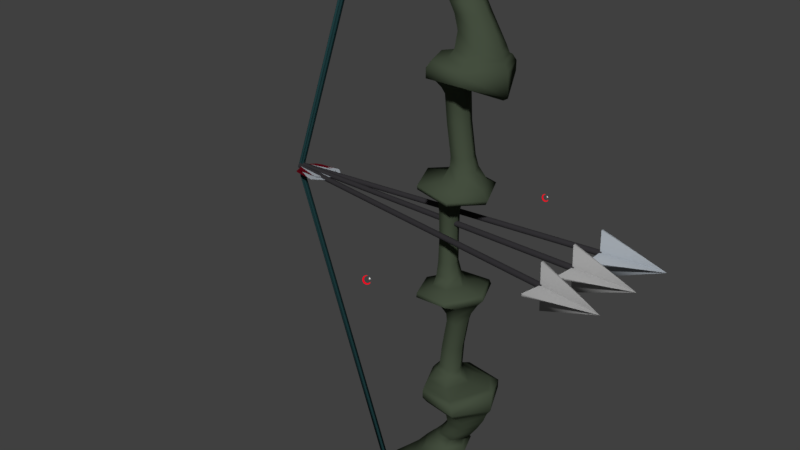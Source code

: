 # Source: bow.blend  (saved by Blender 2.83.19; exported with 4.5.12 LTS)
import bpy
from mathutils import Matrix  # noqa: F401  (used for matrix-valued properties, if any)

bpy.ops.wm.read_factory_settings(use_empty=True)
scene = bpy.context.scene
scene.name = 'Scene'

# ---- collections
col_collection_1 = bpy.data.collections.new('Collection 1'); scene.collection.children.link(col_collection_1)
col_collection_2 = bpy.data.collections.new('Collection 2'); scene.collection.children.link(col_collection_2)
col_collection_2.hide_render = True
col_collection_2.hide_viewport = True

# ---- materials (node trees are filled in below, after node groups)
mat_moon = bpy.data.materials.new('Moon')
mat_moon.alpha_threshold = 0.0
mat_moon.roughness = 0.5
mat_star = bpy.data.materials.new('Star')
mat_star.alpha_threshold = 0.0
mat_star.roughness = 0.5
mat_material_002 = bpy.data.materials.new('Material.002')
mat_material_002.alpha_threshold = 0.0
mat_material_002.roughness = 0.5
mat_material_003 = bpy.data.materials.new('Material.003')
mat_material_003.alpha_threshold = 0.0
mat_material_003.roughness = 0.5
mat_material_004 = bpy.data.materials.new('Material.004')
mat_material_004.alpha_threshold = 0.0
mat_material_004.roughness = 0.5
mat_material_008 = bpy.data.materials.new('Material.008')
mat_material_008.alpha_threshold = 0.0
mat_material_008.roughness = 0.5
mat_material_007 = bpy.data.materials.new('Material.007')
mat_material_007.alpha_threshold = 0.0
mat_material_007.roughness = 0.5
mat_material = bpy.data.materials.new('Material')
mat_material.alpha_threshold = 0.0
mat_material.roughness = 0.5
mat_material.line_color = (0.0, 0.0, 0.0, 1.0)
mat_material_001 = bpy.data.materials.new('Material.001')
mat_material_001.alpha_threshold = 0.0
mat_material_001.roughness = 0.5

# ---- material node trees
mat_moon.use_nodes = True; mat_moon.node_tree.nodes.clear()
_N = mat_moon.node_tree.nodes; _L = mat_moon.node_tree.links
n0 = _N.new('ShaderNodeOutputMaterial'); n0.name = 'Material Output'; n0.location = (300, 300)
n1 = _N.new('ShaderNodeEmission'); n1.name = 'Emission'; n1.location = (10, 300)
n1.inputs[0].default_value = (0.8, 0.0, 0.01376, 1.0)
_L.new(n1.outputs[0], n0.inputs[0])
n0.is_active_output = True
mat_star.use_nodes = True; mat_star.node_tree.nodes.clear()
_N = mat_star.node_tree.nodes; _L = mat_star.node_tree.links
n0 = _N.new('ShaderNodeOutputMaterial'); n0.name = 'Material Output'; n0.location = (300, 300)
n1 = _N.new('ShaderNodeEmission'); n1.name = 'Emission'; n1.location = (10, 300)
n1.inputs[0].default_value = (0.8, 0.8, 0.8, 1.0)
_L.new(n1.outputs[0], n0.inputs[0])
n0.is_active_output = True
mat_material_002.use_nodes = True; mat_material_002.node_tree.nodes.clear()
_N = mat_material_002.node_tree.nodes; _L = mat_material_002.node_tree.links
n0 = _N.new('ShaderNodeOutputMaterial'); n0.name = 'Material Output'; n0.location = (300, 300)
n1 = _N.new('ShaderNodeMixShader'); n1.name = 'Mix Shader'; n1.location = (10, 300)
n1.inputs[0].default_value = 0.2
n2 = _N.new('ShaderNodeBsdfDiffuse'); n2.name = 'Diffuse BSDF'; n2.location = (-190, 200)
n2.inputs[0].default_value = (0.4575, 0.4575, 0.4575, 1.0)
n3 = _N.new('ShaderNodeBsdfAnisotropic'); n3.name = 'Glossy BSDF'; n3.location = (-190, 100)
n3.distribution = 'GGX'
n3.inputs[0].default_value = (0.2079, 0.2079, 0.2079, 1.0)
n3.inputs[1].default_value = 0.7071
_L.new(n1.outputs[0], n0.inputs[0])
_L.new(n2.outputs[0], n1.inputs[1])
_L.new(n3.outputs[0], n1.inputs[2])
n0.is_active_output = True
mat_material_003.use_nodes = True; mat_material_003.node_tree.nodes.clear()
_N = mat_material_003.node_tree.nodes; _L = mat_material_003.node_tree.links
n0 = _N.new('ShaderNodeOutputMaterial'); n0.name = 'Material Output'; n0.location = (300, 300)
n1 = _N.new('ShaderNodeBsdfDiffuse'); n1.name = 'Diffuse BSDF'; n1.location = (10, 300)
n1.inputs[0].default_value = (0.03346, 0.03176, 0.03522, 1.0)
_L.new(n1.outputs[0], n0.inputs[0])
n0.is_active_output = True
mat_material_004.use_nodes = True; mat_material_004.node_tree.nodes.clear()
_N = mat_material_004.node_tree.nodes; _L = mat_material_004.node_tree.links
n0 = _N.new('ShaderNodeOutputMaterial'); n0.name = 'Material Output'; n0.location = (300, 300)
n1 = _N.new('ShaderNodeBsdfDiffuse'); n1.name = 'Diffuse BSDF'; n1.location = (10, 300)
n1.inputs[0].default_value = (0.1107, 0.002671, 0.008022, 1.0)
_L.new(n1.outputs[0], n0.inputs[0])
n0.is_active_output = True
mat_material_008.use_nodes = True; mat_material_008.node_tree.nodes.clear()
_N = mat_material_008.node_tree.nodes; _L = mat_material_008.node_tree.links
n0 = _N.new('ShaderNodeOutputMaterial'); n0.name = 'Material Output'; n0.location = (300, 300)
n1 = _N.new('ShaderNodeBsdfDiffuse'); n1.name = 'Diffuse BSDF'; n1.location = (10, 300)
n1.inputs[0].default_value = (0.3743, 0.4093, 0.448, 1.0)
_L.new(n1.outputs[0], n0.inputs[0])
n0.is_active_output = True
mat_material_007.use_nodes = True; mat_material_007.node_tree.nodes.clear()
_N = mat_material_007.node_tree.nodes; _L = mat_material_007.node_tree.links
n0 = _N.new('ShaderNodeOutputMaterial'); n0.name = 'Material Output'; n0.location = (300, 300)
n1 = _N.new('ShaderNodeBsdfDiffuse'); n1.name = 'Diffuse BSDF'; n1.location = (10, 300)
n1.inputs[0].default_value = (0.0277, 0.04445, 0.02201, 1.0)
_L.new(n1.outputs[0], n0.inputs[0])
n0.is_active_output = True
mat_material.use_nodes = True; mat_material.node_tree.nodes.clear()
_N = mat_material.node_tree.nodes; _L = mat_material.node_tree.links
n0 = _N.new('ShaderNodeOutputMaterial'); n0.name = 'Material Output'; n0.location = (300, 300)
n1 = _N.new('ShaderNodeBsdfDiffuse'); n1.name = 'Diffuse BSDF'; n1.location = (10, 300)
n1.inputs[0].default_value = (0.05833, 0.07658, 0.04881, 1.0)
_L.new(n1.outputs[0], n0.inputs[0])
n0.is_active_output = True
mat_material_001.use_nodes = True; mat_material_001.node_tree.nodes.clear()
_N = mat_material_001.node_tree.nodes; _L = mat_material_001.node_tree.links
n0 = _N.new('ShaderNodeOutputMaterial'); n0.name = 'Material Output'; n0.location = (300, 300)
n1 = _N.new('ShaderNodeBsdfDiffuse'); n1.name = 'Diffuse BSDF'; n1.location = (10, 300)
n1.inputs[0].default_value = (0.01305, 0.04353, 0.04696, 1.0)
_L.new(n1.outputs[0], n0.inputs[0])
n0.is_active_output = True

# ---- world
world_world = bpy.data.worlds.new('World'); scene.world = world_world
world_world.color = (0.05088, 0.05088, 0.05088)
world_world.use_sun_shadow = False
world_world.sun_shadow_jitter_overblur = 0.0
world_world.cycles.sampling_method = 'MANUAL'

# ---- cameras
cam_camera = bpy.data.cameras.new('Camera')
cam_camera.clip_end = 100.0
cam_camera.lens = 35.0
cam_camera.sensor_width = 32.0
cam_camera.sensor_height = 18.0
cam_camera.ortho_scale = 7.314
cam_camera.dof.focus_distance = 0.0

# ---- meshes
me_circle_004 = bpy.data.meshes.new('Circle.004')
me_circle_004.from_pydata([(0.0, 1.0, 0.0), (-0.5, 0.866, 0.0), (-0.866, 0.5, 0.0), (-1.0, -4.371e-08, 0.0), (-0.866, -0.5, 0.0), (-0.4909, -0.857, -3.241e-12), (0.117, -0.9009, -7.855e-10), (0.4955, -0.7039, 7.281e-09), (-0.07755, -0.738, 3.084e-08), (-0.4287, -0.5443, 3.866e-08), (0.512, 0.6895, -0.003852), (0.3064, 0.9516, 1.22e-08), (-0.5872, 0.1863, 6.367e-08), (-0.607, -0.2195, 5.372e-08), (-0.4009, 0.5471, 6.436e-08), (-0.00153, 0.7612, 5.28e-08), (-4.988e-09, 1.0, 0.055), (-0.5, 0.866, 0.055), (-0.866, 0.5, 0.055), (-1.0, -4.242e-08, 0.055), (-0.866, -0.5, 0.055), (-0.4909, -0.857, 0.055), (0.117, -0.9009, 0.055), (0.4955, -0.7039, 0.055), (-0.07755, -0.738, 0.055), (-0.4287, -0.5443, 0.055), (0.512, 0.6895, 0.05115), (0.3064, 0.9516, 0.055), (-0.5872, 0.1863, 0.055), (-0.607, -0.2195, 0.055), (-0.4009, 0.5471, 0.055), (-0.00153, 0.7612, 0.055), (-0.1637, -0.9127, -2.886e-09), (-0.1637, -0.9127, 0.055), (0.6687, 0.007994, -7.788e-08), (0.8834, -0.06213, -1.076e-07), (0.6646, -0.06255, -8.552e-08), (0.6003, -0.3061, -1.014e-07), (0.5361, -0.06255, -7.787e-08), (0.3173, -0.06213, -7.836e-08), (0.5321, 0.007994, -7.191e-08), (0.3922, 0.2345, -4.334e-08), (0.6016, 0.0761, -6.58e-08), (0.6687, 0.007994, -0.05), (0.6016, 0.0761, -6.58e-08), (0.8187, 0.2345, -5.802e-08), (0.8834, -0.06213, -0.05), (0.6646, -0.06255, -0.05), (0.6003, -0.3061, -0.05), (0.5361, -0.06255, -0.05), (0.3173, -0.06213, -0.05), (0.5321, 0.007994, -0.05), (0.3922, 0.2345, -0.05), (0.6016, 0.0761, -0.05), (0.6016, 0.0761, -0.05), (0.8187, 0.2345, -0.05)], [], [(1, 0, 11, 10, 15, 14, 12, 13, 9, 8, 7, 6, 32, 5, 4, 3, 2), (17, 18, 19, 20, 21, 33, 22, 23, 24, 25, 29, 28, 30, 31, 26, 27, 16), (15, 10, 26, 31), (8, 9, 25, 24), (1, 2, 18, 17), (9, 13, 29, 25), (2, 3, 19, 18), (10, 11, 27, 26), (3, 4, 20, 19), (11, 0, 16, 27), (4, 5, 21, 20), (12, 14, 30, 28), (32, 6, 22, 33), (13, 12, 28, 29), (6, 7, 23, 22), (14, 15, 31, 30), (7, 8, 24, 23), (0, 1, 17, 16), (5, 32, 33, 21), (36, 34, 42, 44, 40, 38), (39, 38, 40), (40, 44, 41), (45, 44, 34), (35, 34, 36), (37, 36, 38), (47, 49, 51, 54, 53, 43), (50, 51, 49), (51, 52, 54), (55, 43, 54), (46, 47, 43), (48, 49, 47), (35, 36, 47, 46), (41, 44, 54, 52), (36, 37, 48, 47), (34, 44, 54, 43), (44, 45, 55, 54), (37, 38, 49, 48), (45, 34, 43, 55), (38, 39, 50, 49), (39, 40, 51, 50), (44, 42, 53, 54), (40, 41, 52, 51), (42, 34, 43, 53), (42, 41, 52, 53), (34, 35, 46, 43)])
me_circle_004.polygons.foreach_set('use_smooth', [True] * 45)
me_circle_004.polygons.foreach_set('material_index', [0, 0, 0, 0, 0, 0, 0, 0, 0, 0, 0, 0, 0, 0, 0, 0, 0, 0, 0, 1, 1, 1, 1, 1, 1, 1, 1, 1, 1, 1, 1, 1, 1, 1, 1, 1, 1, 1, 1, 1, 1, 1, 1, 1, 1])
me_circle_004.materials.append(mat_moon)
me_circle_004.materials.append(mat_star)
me_circle_004.use_remesh_preserve_volume = False
me_circle_004.use_remesh_preserve_attributes = False
me_circle_004.use_mirror_vertex_groups = False
me_circle_004.update()
me_circle = bpy.data.meshes.new('Circle')
me_circle.from_pydata([(0.0, 1.0, 0.0), (-0.5, 0.866, 0.0), (-0.866, 0.5, 0.0), (-1.0, -4.371e-08, 0.0), (-0.866, -0.5, 0.0), (-0.4909, -0.857, -3.241e-12), (0.117, -0.9009, -7.855e-10), (0.4955, -0.7039, 7.281e-09), (-0.07755, -0.738, 3.084e-08), (-0.4287, -0.5443, 3.866e-08), (0.512, 0.6895, -0.003852), (0.3064, 0.9516, 1.22e-08), (-0.5872, 0.1863, 6.367e-08), (-0.607, -0.2195, 5.372e-08), (-0.4009, 0.5471, 6.436e-08), (-0.00153, 0.7612, 5.28e-08), (-4.988e-09, 1.0, 0.055), (-0.5, 0.866, 0.055), (-0.866, 0.5, 0.055), (-1.0, -4.242e-08, 0.055), (-0.866, -0.5, 0.055), (-0.4909, -0.857, 0.055), (0.117, -0.9009, 0.055), (0.4955, -0.7039, 0.055), (-0.07755, -0.738, 0.055), (-0.4287, -0.5443, 0.055), (0.512, 0.6895, 0.05115), (0.3064, 0.9516, 0.055), (-0.5872, 0.1863, 0.055), (-0.607, -0.2195, 0.055), (-0.4009, 0.5471, 0.055), (-0.00153, 0.7612, 0.055), (-0.1637, -0.9127, -2.886e-09), (-0.1637, -0.9127, 0.055), (0.6687, 0.007994, -7.788e-08), (0.8834, -0.06213, -1.076e-07), (0.6646, -0.06255, -8.552e-08), (0.6003, -0.3061, -1.014e-07), (0.5361, -0.06255, -7.787e-08), (0.3173, -0.06213, -7.836e-08), (0.5321, 0.007994, -7.191e-08), (0.3922, 0.2345, -4.334e-08), (0.6016, 0.0761, -6.58e-08), (0.6687, 0.007994, -0.05), (0.6016, 0.0761, -6.58e-08), (0.8187, 0.2345, -5.802e-08), (0.8834, -0.06213, -0.05), (0.6646, -0.06255, -0.05), (0.6003, -0.3061, -0.05), (0.5361, -0.06255, -0.05), (0.3173, -0.06213, -0.05), (0.5321, 0.007994, -0.05), (0.3922, 0.2345, -0.05), (0.6016, 0.0761, -0.05), (0.6016, 0.0761, -0.05), (0.8187, 0.2345, -0.05)], [], [(1, 0, 11, 10, 15, 14, 12, 13, 9, 8, 7, 6, 32, 5, 4, 3, 2), (17, 18, 19, 20, 21, 33, 22, 23, 24, 25, 29, 28, 30, 31, 26, 27, 16), (15, 10, 26, 31), (8, 9, 25, 24), (1, 2, 18, 17), (9, 13, 29, 25), (2, 3, 19, 18), (10, 11, 27, 26), (3, 4, 20, 19), (11, 0, 16, 27), (4, 5, 21, 20), (12, 14, 30, 28), (32, 6, 22, 33), (13, 12, 28, 29), (6, 7, 23, 22), (14, 15, 31, 30), (7, 8, 24, 23), (0, 1, 17, 16), (5, 32, 33, 21), (36, 34, 42, 44, 40, 38), (39, 38, 40), (40, 44, 41), (45, 44, 34), (35, 34, 36), (37, 36, 38), (47, 49, 51, 54, 53, 43), (50, 51, 49), (51, 52, 54), (55, 43, 54), (46, 47, 43), (48, 49, 47), (35, 36, 47, 46), (41, 44, 54, 52), (36, 37, 48, 47), (34, 44, 54, 43), (44, 45, 55, 54), (37, 38, 49, 48), (45, 34, 43, 55), (38, 39, 50, 49), (39, 40, 51, 50), (44, 42, 53, 54), (40, 41, 52, 51), (42, 34, 43, 53), (42, 41, 52, 53), (34, 35, 46, 43)])
me_circle.polygons.foreach_set('use_smooth', [True] * 45)
me_circle.polygons.foreach_set('material_index', [0, 0, 0, 0, 0, 0, 0, 0, 0, 0, 0, 0, 0, 0, 0, 0, 0, 0, 0, 1, 1, 1, 1, 1, 1, 1, 1, 1, 1, 1, 1, 1, 1, 1, 1, 1, 1, 1, 1, 1, 1, 1, 1, 1, 1])
me_circle.materials.append(mat_moon)
me_circle.materials.append(mat_star)
me_circle.use_remesh_preserve_volume = False
me_circle.use_remesh_preserve_attributes = False
me_circle.use_mirror_vertex_groups = False
me_circle.update()
me_cylinder_002 = bpy.data.meshes.new('Cylinder.002')
me_cylinder_002.from_pydata([(1.942e-08, 0.6373, -0.6655), (1.942e-08, 0.6373, 0.9684), (0.1243, 0.6251, -0.6655), (0.1243, 0.6251, 0.9684), (0.2439, 0.5888, -0.6655), (0.2439, 0.5888, 0.9684), (0.3541, 0.5299, -0.6655), (0.3541, 0.5299, 0.9684), (0.4506, 0.4506, -0.6655), (0.4506, 0.4506, 0.9684), (0.5299, 0.3541, -0.6655), (0.5299, 0.3541, 0.9684), (0.5888, 0.2439, -0.6655), (0.5888, 0.2439, 0.9684), (0.6251, 0.1243, -0.6655), (0.6251, 0.1243, 0.9684), (0.6373, 2.272e-07, -0.6655), (0.6373, -5.831e-07, 0.9684), (0.6251, -0.1243, -0.6655), (0.6251, -0.1243, 0.9684), (0.5888, -0.2439, -0.6655), (0.5888, -0.2439, 0.9684), (0.5299, -0.3541, -0.6655), (0.5299, -0.3541, 0.9684), (0.4506, -0.4506, -0.6655), (0.4506, -0.4506, 0.9684), (0.3541, -0.5299, -0.6655), (0.3541, -0.5299, 0.9684), (0.2439, -0.5888, -0.6655), (0.2439, -0.5888, 0.9684), (0.1243, -0.6251, -0.6655), (0.1243, -0.6251, 0.9684), (-1.882e-07, -0.6373, -0.6655), (-1.882e-07, -0.6373, 0.9684), (-0.1243, -0.6251, -0.6655), (-0.1243, -0.6251, 0.9684), (-0.2439, -0.5888, -0.6655), (-0.2439, -0.5888, 0.9684), (-0.3541, -0.5299, -0.6655), (-0.3541, -0.5299, 0.9684), (-0.4506, -0.4506, -0.6655), (-0.4506, -0.4506, 0.9684), (-0.5299, -0.3541, -0.6655), (-0.5299, -0.3541, 0.9684), (-0.5888, -0.2439, -0.6655), (-0.5888, -0.2439, 0.9684), (-0.6251, -0.1243, -0.6655), (-0.6251, -0.1243, 0.9684), (-0.6373, 7.945e-07, -0.6655), (-0.6373, -1.584e-08, 0.9684), (-0.6251, 0.1243, -0.6655), (-0.6251, 0.1243, 0.9684), (-0.5888, 0.2439, -0.6655), (-0.5888, 0.2439, 0.9684), (-0.5299, 0.3541, -0.6655), (-0.5299, 0.3541, 0.9684), (-0.4506, 0.4506, -0.6655), (-0.4506, 0.4506, 0.9684), (-0.3541, 0.5299, -0.6655), (-0.3541, 0.5299, 0.9684), (-0.2439, 0.5888, -0.6655), (-0.2439, 0.5888, 0.9684), (-0.1243, 0.6251, -0.6655), (-0.1243, 0.6251, 0.9684), (-5.027, -2.169e-06, 0.9617), (5.027, -2.169e-06, 0.9617), (0.0, -2.766e-06, 1.227), (0.0, -2.766e-06, 1.227), (-5.027, -0.325, 0.9617), (5.027, -0.325, 0.9617), (0.0, -2.772e-06, 1.227), (0.0, -2.772e-06, 1.227), (0.0, -2.772e-06, 1.227), (-5.027, 0.325, 0.9617), (5.027, 0.325, 0.9617), (0.0, -2.772e-06, 1.227), (0.0, 5.027, 0.9617), (0.0, -5.027, 0.9617), (-1.194e-09, -2.765e-06, 1.227), (-1.194e-09, -2.765e-06, 1.227), (-0.325, 5.027, 0.9617), (-0.325, -5.027, 0.9617), (-6.869e-09, -2.765e-06, 1.227), (-6.869e-09, -2.765e-06, 1.227), (-6.869e-09, -2.765e-06, 1.227), (0.325, 5.027, 0.9617), (0.325, -5.027, 0.9617), (-6.869e-09, -2.765e-06, 1.227), (0.5167, 1.434e-06, -0.6358), (1.205, 0.002028, -0.6358), (0.5167, 9.363e-07, -0.4152), (3.024, 1.067e-06, -0.4731), (3.024, 1.25e-06, -0.5544), (3.024, 1.159e-06, -0.5138), (3.024, 1.342e-06, -0.5951), (3.024, 1.113e-06, -0.4934), (3.024, 1.296e-06, -0.5748), (3.024, 1.204e-06, -0.5341), (2.721, 0.0003391, -0.6154), (-0.5309, -0.03039, -0.6358), (-1.219, 0.004729, -0.6358), (-0.5309, -0.03039, -0.4152), (-3.038, 0.006754, -0.4731), (-3.038, 0.006755, -0.5544), (-3.038, 0.006754, -0.5138), (-3.038, 0.006755, -0.5951), (-3.038, 0.006754, -0.4934), (-3.038, 0.006755, -0.5748), (-3.038, 0.006755, -0.5341), (-2.735, 0.006417, -0.6154), (0.5167, 1.185e-06, -0.5255), (0.8611, 0.001014, -0.6358), (3.024, 1.09e-06, -0.4833), (1.77, 1.002e-06, -0.4441), (3.024, 1.273e-06, -0.5646), (3.024, 1.182e-06, -0.5239), (2.873, 0.0001702, -0.6053), (3.024, 1.136e-06, -0.5036), (3.024, 1.319e-06, -0.5849), (3.024, 1.227e-06, -0.5443), (1.963, 0.001183, -0.6256), (-0.5309, -0.03039, -0.5255), (-0.8752, -0.01283, -0.6358), (-3.038, 0.006754, -0.4833), (-1.785, -0.01182, -0.4441), (-3.038, 0.006755, -0.5646), (-3.038, 0.006755, -0.5239), (-2.887, 0.006586, -0.6053), (-3.038, 0.006754, -0.5036), (-3.038, 0.006755, -0.5849), (-3.038, 0.006755, -0.5443), (-1.977, 0.005573, -0.6256)], [], [(0, 1, 3, 2), (2, 3, 5, 4), (4, 5, 7, 6), (6, 7, 9, 8), (8, 9, 11, 10), (10, 11, 13, 12), (12, 13, 15, 14), (14, 15, 17, 16), (16, 17, 19, 18), (18, 19, 21, 20), (20, 21, 23, 22), (22, 23, 25, 24), (24, 25, 27, 26), (26, 27, 29, 28), (28, 29, 31, 30), (30, 31, 33, 32), (32, 33, 35, 34), (34, 35, 37, 36), (36, 37, 39, 38), (38, 39, 41, 40), (40, 41, 43, 42), (42, 43, 45, 44), (44, 45, 47, 46), (46, 47, 49, 48), (48, 49, 51, 50), (50, 51, 53, 52), (52, 53, 55, 54), (54, 55, 57, 56), (56, 57, 59, 58), (58, 59, 61, 60), (3, 1, 63, 61, 59, 57, 55, 53, 51, 49, 47, 45, 43, 41, 39, 37, 35, 33, 31, 29, 27, 25, 23, 21, 19, 17, 15, 13, 11, 9, 7, 5), (60, 61, 63, 62), (62, 63, 1, 0), (0, 2, 4, 6, 8, 10, 12, 14, 16, 18, 20, 22, 24, 26, 28, 30, 32, 34, 36, 38, 40, 42, 44, 46, 48, 50, 52, 54, 56, 58, 60, 62), (67, 65, 74, 75), (68, 69, 71, 70), (65, 67, 71, 69), (66, 64, 68, 70), (67, 66, 70, 71), (64, 65, 69, 68), (73, 72, 75, 74), (64, 66, 72, 73), (66, 67, 75, 72), (65, 64, 73, 74), (79, 77, 86, 87), (80, 81, 83, 82), (77, 79, 83, 81), (78, 76, 80, 82), (79, 78, 82, 83), (76, 77, 81, 80), (85, 84, 87, 86), (76, 78, 84, 85), (78, 79, 87, 84), (77, 76, 85, 86), (88, 111, 89, 117, 95, 112, 91, 113, 90, 110), (99, 122, 100, 128, 106, 123, 102, 124, 101, 121), (128, 100, 131, 109, 127, 105, 129, 107, 125, 103, 130, 108, 126, 104), (117, 89, 120, 98, 116, 94, 118, 96, 114, 92, 119, 97, 115, 93)])
me_cylinder_002.polygons.foreach_set('use_smooth', [True] * 58)
me_cylinder_002.polygons.foreach_set('material_index', [1, 1, 1, 1, 1, 1, 1, 1, 1, 1, 1, 1, 1, 1, 1, 1, 1, 1, 1, 1, 1, 1, 1, 1, 1, 1, 1, 1, 1, 1, 1, 1, 1, 1, 0, 0, 0, 0, 0, 0, 0, 0, 0, 0, 0, 0, 0, 0, 0, 0, 0, 0, 0, 0, 3, 3, 2, 2])
me_cylinder_002.materials.append(mat_material_002)
me_cylinder_002.materials.append(mat_material_003)
me_cylinder_002.materials.append(mat_material_004)
me_cylinder_002.materials.append(mat_material_008)
me_cylinder_002.use_remesh_preserve_volume = False
me_cylinder_002.use_remesh_preserve_attributes = False
me_cylinder_002.use_mirror_vertex_groups = False
me_cylinder_002.update()
me_cylinder_001 = bpy.data.meshes.new('Cylinder.001')
me_cylinder_001.from_pydata([(1.942e-08, 0.6373, -0.6655), (1.942e-08, 0.6373, 0.9684), (0.1243, 0.6251, -0.6655), (0.1243, 0.6251, 0.9684), (0.2439, 0.5888, -0.6655), (0.2439, 0.5888, 0.9684), (0.3541, 0.5299, -0.6655), (0.3541, 0.5299, 0.9684), (0.4506, 0.4506, -0.6655), (0.4506, 0.4506, 0.9684), (0.5299, 0.3541, -0.6655), (0.5299, 0.3541, 0.9684), (0.5888, 0.2439, -0.6655), (0.5888, 0.2439, 0.9684), (0.6251, 0.1243, -0.6655), (0.6251, 0.1243, 0.9684), (0.6373, 2.272e-07, -0.6655), (0.6373, -5.831e-07, 0.9684), (0.6251, -0.1243, -0.6655), (0.6251, -0.1243, 0.9684), (0.5888, -0.2439, -0.6655), (0.5888, -0.2439, 0.9684), (0.5299, -0.3541, -0.6655), (0.5299, -0.3541, 0.9684), (0.4506, -0.4506, -0.6655), (0.4506, -0.4506, 0.9684), (0.3541, -0.5299, -0.6655), (0.3541, -0.5299, 0.9684), (0.2439, -0.5888, -0.6655), (0.2439, -0.5888, 0.9684), (0.1243, -0.6251, -0.6655), (0.1243, -0.6251, 0.9684), (-1.882e-07, -0.6373, -0.6655), (-1.882e-07, -0.6373, 0.9684), (-0.1243, -0.6251, -0.6655), (-0.1243, -0.6251, 0.9684), (-0.2439, -0.5888, -0.6655), (-0.2439, -0.5888, 0.9684), (-0.3541, -0.5299, -0.6655), (-0.3541, -0.5299, 0.9684), (-0.4506, -0.4506, -0.6655), (-0.4506, -0.4506, 0.9684), (-0.5299, -0.3541, -0.6655), (-0.5299, -0.3541, 0.9684), (-0.5888, -0.2439, -0.6655), (-0.5888, -0.2439, 0.9684), (-0.6251, -0.1243, -0.6655), (-0.6251, -0.1243, 0.9684), (-0.6373, 7.945e-07, -0.6655), (-0.6373, -1.584e-08, 0.9684), (-0.6251, 0.1243, -0.6655), (-0.6251, 0.1243, 0.9684), (-0.5888, 0.2439, -0.6655), (-0.5888, 0.2439, 0.9684), (-0.5299, 0.3541, -0.6655), (-0.5299, 0.3541, 0.9684), (-0.4506, 0.4506, -0.6655), (-0.4506, 0.4506, 0.9684), (-0.3541, 0.5299, -0.6655), (-0.3541, 0.5299, 0.9684), (-0.2439, 0.5888, -0.6655), (-0.2439, 0.5888, 0.9684), (-0.1243, 0.6251, -0.6655), (-0.1243, 0.6251, 0.9684), (-5.027, -2.169e-06, 0.9617), (5.027, -2.169e-06, 0.9617), (0.0, -2.766e-06, 1.227), (0.0, -2.766e-06, 1.227), (-5.027, -0.325, 0.9617), (5.027, -0.325, 0.9617), (0.0, -2.772e-06, 1.227), (0.0, -2.772e-06, 1.227), (0.0, -2.772e-06, 1.227), (-5.027, 0.325, 0.9617), (5.027, 0.325, 0.9617), (0.0, -2.772e-06, 1.227), (0.0, 5.027, 0.9617), (0.0, -5.027, 0.9617), (-1.194e-09, -2.765e-06, 1.227), (-1.194e-09, -2.765e-06, 1.227), (-0.325, 5.027, 0.9617), (-0.325, -5.027, 0.9617), (-6.869e-09, -2.765e-06, 1.227), (-6.869e-09, -2.765e-06, 1.227), (-6.869e-09, -2.765e-06, 1.227), (0.325, 5.027, 0.9617), (0.325, -5.027, 0.9617), (-6.869e-09, -2.765e-06, 1.227), (0.5167, 1.434e-06, -0.6358), (1.205, 0.002028, -0.6358), (0.5167, 9.363e-07, -0.4152), (3.024, 1.067e-06, -0.4731), (3.024, 1.25e-06, -0.5544), (3.024, 1.159e-06, -0.5138), (3.024, 1.342e-06, -0.5951), (3.024, 1.113e-06, -0.4934), (3.024, 1.296e-06, -0.5748), (3.024, 1.204e-06, -0.5341), (2.721, 0.0003391, -0.6154), (-0.5309, -0.03039, -0.6358), (-1.219, 0.004729, -0.6358), (-0.5309, -0.03039, -0.4152), (-3.038, 0.006754, -0.4731), (-3.038, 0.006755, -0.5544), (-3.038, 0.006754, -0.5138), (-3.038, 0.006755, -0.5951), (-3.038, 0.006754, -0.4934), (-3.038, 0.006755, -0.5748), (-3.038, 0.006755, -0.5341), (-2.735, 0.006417, -0.6154), (-3.038, 0.006754, -0.5023), (3.024, 1.136e-06, -0.5038)], [], [(0, 1, 3, 2), (2, 3, 5, 4), (4, 5, 7, 6), (6, 7, 9, 8), (8, 9, 11, 10), (10, 11, 13, 12), (12, 13, 15, 14), (14, 15, 17, 16), (16, 17, 19, 18), (18, 19, 21, 20), (20, 21, 23, 22), (22, 23, 25, 24), (24, 25, 27, 26), (26, 27, 29, 28), (28, 29, 31, 30), (30, 31, 33, 32), (32, 33, 35, 34), (34, 35, 37, 36), (36, 37, 39, 38), (38, 39, 41, 40), (40, 41, 43, 42), (42, 43, 45, 44), (44, 45, 47, 46), (46, 47, 49, 48), (48, 49, 51, 50), (50, 51, 53, 52), (52, 53, 55, 54), (54, 55, 57, 56), (56, 57, 59, 58), (58, 59, 61, 60), (3, 1, 63, 61, 59, 57, 55, 53, 51, 49, 47, 45, 43, 41, 39, 37, 35, 33, 31, 29, 27, 25, 23, 21, 19, 17, 15, 13, 11, 9, 7, 5), (60, 61, 63, 62), (62, 63, 1, 0), (0, 2, 4, 6, 8, 10, 12, 14, 16, 18, 20, 22, 24, 26, 28, 30, 32, 34, 36, 38, 40, 42, 44, 46, 48, 50, 52, 54, 56, 58, 60, 62), (67, 65, 74, 75), (68, 69, 71, 70), (65, 67, 71, 69), (66, 64, 68, 70), (67, 66, 70, 71), (64, 65, 69, 68), (73, 72, 75, 74), (64, 66, 72, 73), (66, 67, 75, 72), (65, 64, 73, 74), (79, 77, 86, 87), (80, 81, 83, 82), (77, 79, 83, 81), (78, 76, 80, 82), (79, 78, 82, 83), (76, 77, 81, 80), (85, 84, 87, 86), (76, 78, 84, 85), (78, 79, 87, 84), (77, 76, 85, 86), (88, 89, 111, 95, 91, 90), (99, 100, 110, 106, 102, 101), (110, 100, 109, 105, 107, 103, 108, 104), (111, 89, 98, 94, 96, 92, 97, 93)])
me_cylinder_001.polygons.foreach_set('use_smooth', [True] * 58)
me_cylinder_001.polygons.foreach_set('material_index', [0, 0, 0, 0, 0, 0, 0, 0, 0, 0, 0, 0, 0, 0, 0, 0, 0, 0, 0, 0, 0, 0, 0, 0, 0, 0, 0, 0, 0, 0, 0, 0, 0, 0, 2, 2, 2, 2, 2, 2, 2, 2, 2, 2, 2, 2, 2, 2, 2, 2, 2, 2, 2, 2, 2, 2, 1, 1])
me_cylinder_001.materials.append(mat_material_003)
me_cylinder_001.materials.append(mat_material_004)
me_cylinder_001.materials.append(mat_material_008)
me_cylinder_001.use_remesh_preserve_volume = False
me_cylinder_001.use_remesh_preserve_attributes = False
me_cylinder_001.use_mirror_vertex_groups = False
me_cylinder_001.update()
me_cylinder = bpy.data.meshes.new('Cylinder')
me_cylinder.from_pydata([(1.942e-08, 0.6373, -0.6655), (1.942e-08, 0.6373, 0.9684), (0.1243, 0.6251, -0.6655), (0.1243, 0.6251, 0.9684), (0.2439, 0.5888, -0.6655), (0.2439, 0.5888, 0.9684), (0.3541, 0.5299, -0.6655), (0.3541, 0.5299, 0.9684), (0.4506, 0.4506, -0.6655), (0.4506, 0.4506, 0.9684), (0.5299, 0.3541, -0.6655), (0.5299, 0.3541, 0.9684), (0.5888, 0.2439, -0.6655), (0.5888, 0.2439, 0.9684), (0.6251, 0.1243, -0.6655), (0.6251, 0.1243, 0.9684), (0.6373, 2.272e-07, -0.6655), (0.6373, -5.831e-07, 0.9684), (0.6251, -0.1243, -0.6655), (0.6251, -0.1243, 0.9684), (0.5888, -0.2439, -0.6655), (0.5888, -0.2439, 0.9684), (0.5299, -0.3541, -0.6655), (0.5299, -0.3541, 0.9684), (0.4506, -0.4506, -0.6655), (0.4506, -0.4506, 0.9684), (0.3541, -0.5299, -0.6655), (0.3541, -0.5299, 0.9684), (0.2439, -0.5888, -0.6655), (0.2439, -0.5888, 0.9684), (0.1243, -0.6251, -0.6655), (0.1243, -0.6251, 0.9684), (-1.882e-07, -0.6373, -0.6655), (-1.882e-07, -0.6373, 0.9684), (-0.1243, -0.6251, -0.6655), (-0.1243, -0.6251, 0.9684), (-0.2439, -0.5888, -0.6655), (-0.2439, -0.5888, 0.9684), (-0.3541, -0.5299, -0.6655), (-0.3541, -0.5299, 0.9684), (-0.4506, -0.4506, -0.6655), (-0.4506, -0.4506, 0.9684), (-0.5299, -0.3541, -0.6655), (-0.5299, -0.3541, 0.9684), (-0.5888, -0.2439, -0.6655), (-0.5888, -0.2439, 0.9684), (-0.6251, -0.1243, -0.6655), (-0.6251, -0.1243, 0.9684), (-0.6373, 7.945e-07, -0.6655), (-0.6373, -1.584e-08, 0.9684), (-0.6251, 0.1243, -0.6655), (-0.6251, 0.1243, 0.9684), (-0.5888, 0.2439, -0.6655), (-0.5888, 0.2439, 0.9684), (-0.5299, 0.3541, -0.6655), (-0.5299, 0.3541, 0.9684), (-0.4506, 0.4506, -0.6655), (-0.4506, 0.4506, 0.9684), (-0.3541, 0.5299, -0.6655), (-0.3541, 0.5299, 0.9684), (-0.2439, 0.5888, -0.6655), (-0.2439, 0.5888, 0.9684), (-0.1243, 0.6251, -0.6655), (-0.1243, 0.6251, 0.9684), (-5.027, -2.169e-06, 0.9617), (5.027, -2.169e-06, 0.9617), (0.0, -2.766e-06, 1.227), (0.0, -2.766e-06, 1.227), (-5.027, -0.325, 0.9617), (5.027, -0.325, 0.9617), (0.0, -2.772e-06, 1.227), (0.0, -2.772e-06, 1.227), (0.0, -2.772e-06, 1.227), (-5.027, 0.325, 0.9617), (5.027, 0.325, 0.9617), (0.0, -2.772e-06, 1.227), (0.0, 5.027, 0.9617), (0.0, -5.027, 0.9617), (-1.194e-09, -2.765e-06, 1.227), (-1.194e-09, -2.765e-06, 1.227), (-0.325, 5.027, 0.9617), (-0.325, -5.027, 0.9617), (-6.869e-09, -2.765e-06, 1.227), (-6.869e-09, -2.765e-06, 1.227), (-6.869e-09, -2.765e-06, 1.227), (0.325, 5.027, 0.9617), (0.325, -5.027, 0.9617), (-6.869e-09, -2.765e-06, 1.227), (0.5167, 1.434e-06, -0.6358), (1.205, 0.002028, -0.6358), (0.5167, 9.363e-07, -0.4152), (3.024, 1.067e-06, -0.4731), (3.024, 1.25e-06, -0.5544), (3.024, 1.159e-06, -0.5138), (3.024, 1.342e-06, -0.5951), (3.024, 1.113e-06, -0.4934), (3.024, 1.296e-06, -0.5748), (3.024, 1.204e-06, -0.5341), (2.721, 0.0003391, -0.6154), (-0.5309, -0.03039, -0.6358), (-1.219, 0.004729, -0.6358), (-0.5309, -0.03039, -0.4152), (-3.038, 0.006754, -0.4731), (-3.038, 0.006755, -0.5544), (-3.038, 0.006754, -0.5138), (-3.038, 0.006755, -0.5951), (-3.038, 0.006754, -0.4934), (-3.038, 0.006755, -0.5748), (-3.038, 0.006755, -0.5341), (-2.735, 0.006417, -0.6154)], [], [(0, 1, 3, 2), (2, 3, 5, 4), (4, 5, 7, 6), (6, 7, 9, 8), (8, 9, 11, 10), (10, 11, 13, 12), (12, 13, 15, 14), (14, 15, 17, 16), (16, 17, 19, 18), (18, 19, 21, 20), (20, 21, 23, 22), (22, 23, 25, 24), (24, 25, 27, 26), (26, 27, 29, 28), (28, 29, 31, 30), (30, 31, 33, 32), (32, 33, 35, 34), (34, 35, 37, 36), (36, 37, 39, 38), (38, 39, 41, 40), (40, 41, 43, 42), (42, 43, 45, 44), (44, 45, 47, 46), (46, 47, 49, 48), (48, 49, 51, 50), (50, 51, 53, 52), (52, 53, 55, 54), (54, 55, 57, 56), (56, 57, 59, 58), (58, 59, 61, 60), (3, 1, 63, 61, 59, 57, 55, 53, 51, 49, 47, 45, 43, 41, 39, 37, 35, 33, 31, 29, 27, 25, 23, 21, 19, 17, 15, 13, 11, 9, 7, 5), (60, 61, 63, 62), (62, 63, 1, 0), (0, 2, 4, 6, 8, 10, 12, 14, 16, 18, 20, 22, 24, 26, 28, 30, 32, 34, 36, 38, 40, 42, 44, 46, 48, 50, 52, 54, 56, 58, 60, 62), (67, 65, 74, 75), (68, 69, 71, 70), (65, 67, 71, 69), (66, 64, 68, 70), (67, 66, 70, 71), (64, 65, 69, 68), (73, 72, 75, 74), (64, 66, 72, 73), (66, 67, 75, 72), (65, 64, 73, 74), (79, 77, 86, 87), (80, 81, 83, 82), (77, 79, 83, 81), (78, 76, 80, 82), (79, 78, 82, 83), (76, 77, 81, 80), (85, 84, 87, 86), (76, 78, 84, 85), (78, 79, 87, 84), (77, 76, 85, 86), (88, 89, 95, 91, 90), (99, 100, 106, 102, 101), (106, 100, 109, 105, 107, 103, 108, 104), (93, 89, 98, 94, 96, 92, 97), (95, 89, 93)])
me_cylinder.polygons.foreach_set('use_smooth', [True] * 59)
me_cylinder.polygons.foreach_set('material_index', [1, 1, 1, 1, 1, 1, 1, 1, 1, 1, 1, 1, 1, 1, 1, 1, 1, 1, 1, 1, 1, 1, 1, 1, 1, 1, 1, 1, 1, 1, 1, 1, 1, 1, 0, 0, 0, 0, 0, 0, 0, 0, 0, 0, 0, 0, 0, 0, 0, 0, 0, 0, 0, 0, 4, 4, 2, 2, 2])
me_cylinder.materials.append(mat_material_002)
me_cylinder.materials.append(mat_material_003)
me_cylinder.materials.append(mat_material_004)
me_cylinder.materials.append(mat_material_007)
me_cylinder.materials.append(mat_material_008)
me_cylinder.use_remesh_preserve_volume = False
me_cylinder.use_remesh_preserve_attributes = False
me_cylinder.use_mirror_vertex_groups = False
me_cylinder.update()
me_cube = bpy.data.meshes.new('Cube')
me_cube.from_pydata([(2.345, 9.514, 0.1097), (2.345, 6.806, 0.1097), (-1.778e-07, 5.453, 0.1097), (-2.345, 6.806, 0.1097), (-2.345, 9.514, 0.1097), (-4.145e-07, 10.87, 0.1097), (2.48, 9.536, -7.512), (2.48, 6.672, -7.512), (-1.73e-07, 5.24, -7.512), (-2.48, 6.672, -7.512), (-2.48, 9.536, -7.512), (-4.233e-07, 10.97, -7.512), (3.081, 10.22, -11.04), (3.081, 6.67, -11.33), (-1.508e-07, 4.897, -11.47), (-3.081, 6.67, -11.33), (-3.081, 10.22, -11.04), (-4.618e-07, 11.99, -10.89), (4.23, 11.27, -13.8), (4.23, 6.41, -14.32), (-1.074e-07, 3.982, -14.59), (-4.23, 6.41, -14.32), (-4.23, 11.27, -13.8), (-5.343e-07, 13.69, -13.54), (8.955, 15.32, -14.0), (8.955, 5.068, -15.37), (7.971e-08, -0.05654, -16.05), (-8.955, 5.068, -15.37), (-8.955, 15.32, -14.0), (-8.243e-07, 20.44, -13.31), (9.233, 15.77, -15.22), (9.233, 5.184, -16.52), (8.914e-08, -0.1064, -17.17), (-9.233, 5.184, -16.52), (-9.233, 15.77, -15.22), (-8.429e-07, 21.06, -14.57), (5.377, 16.04, -17.3), (5.377, 9.878, -18.05), (-3.837e-08, 6.797, -18.43), (-5.377, 9.878, -18.05), (-5.377, 16.04, -17.3), (-5.811e-07, 19.12, -16.92), (3.317, 14.69, -21.28), (3.317, 10.89, -21.75), (-8.149e-08, 8.988, -21.98), (-3.317, 10.89, -21.75), (-3.317, 14.69, -21.28), (-4.164e-07, 16.59, -21.05), (2.837, 13.98, -24.38), (2.837, 10.7, -24.3), (-1.076e-07, 9.063, -24.25), (-2.837, 10.7, -24.3), (-2.837, 13.98, -24.38), (-3.941e-07, 15.61, -24.42), (2.837, 12.4, -33.19), (2.837, 9.12, -33.1), (-1.076e-07, 7.482, -33.06), (-2.837, 9.12, -33.1), (-2.837, 12.4, -33.19), (-3.941e-07, 14.03, -33.23), (3.711, 11.89, -42.59), (3.578, 7.752, -41.83), (-0.1335, 5.768, -41.62), (-3.711, 7.927, -42.16), (-3.578, 12.07, -42.92), (0.1335, 14.5, -42.82), (5.835, 13.67, -44.58), (5.835, 6.938, -44.41), (5.269e-08, 3.57, -44.32), (-5.835, 6.938, -44.41), (-5.835, 13.67, -44.58), (-5.363e-07, 17.04, -43.12), (9.767, 19.78, -45.82), (9.767, 8.508, -45.54), (2.024e-07, 2.87, -45.39), (-9.767, 8.508, -45.54), (-9.767, 19.78, -45.82), (-7.835e-07, 25.78, -42.41), (9.767, 19.78, -48.42), (9.767, 8.508, -48.13), (2.024e-07, 2.87, -47.99), (-9.767, 8.508, -48.13), (-9.767, 19.78, -48.42), (-7.835e-07, 25.42, -48.56), (8.73, 19.3, -50.04), (8.73, 9.219, -49.79), (1.579e-07, 4.18, -49.66), (-8.73, 9.219, -49.79), (-8.73, 19.3, -50.04), (-7.234e-07, 24.34, -50.17), (8.416, 7.969, -45.15), (8.416, 17.68, -45.24), (-8.416, 7.969, -45.15), (1.51e-07, 3.111, -45.02), (-8.416, 17.68, -45.39), (-6.986e-07, 24.41, -41.6), (6.582, 20.15, -50.97), (6.582, 12.55, -50.78), (5.309e-08, 8.75, -50.68), (-6.582, 12.55, -50.78), (-6.582, 20.15, -50.97), (-6.113e-07, 23.94, -51.07), (5.514, 19.98, -53.16), (5.514, 13.62, -52.99), (-2.129e-08, 10.43, -52.91), (-5.514, 13.62, -52.99), (-5.514, 19.98, -53.16), (-5.779e-07, 23.16, -53.24), (4.388, 18.48, -57.09), (4.388, 13.42, -56.96), (-9.066e-08, 10.89, -56.9), (-4.388, 13.42, -56.96), (-4.388, 18.48, -57.09), (-5.336e-07, 21.02, -57.16), (3.967, 16.43, -60.7), (3.967, 11.86, -60.58), (-1.464e-07, 9.566, -60.52), (-3.967, 11.86, -60.58), (-3.967, 16.43, -60.7), (-5.469e-07, 18.72, -60.76), (3.967, 14.85, -63.18), (3.967, 10.27, -63.07), (-1.739e-07, 7.985, -63.01), (-3.967, 10.27, -63.07), (-3.967, 14.85, -63.18), (-5.744e-07, 17.14, -63.24), (3.531, 13.08, -64.53), (3.531, 9.002, -64.43), (-2.001e-07, 6.964, -64.38), (-3.531, 9.002, -64.43), (-3.531, 13.08, -64.53), (-5.566e-07, 15.12, -64.58), (4.574, 12.78, -67.14), (4.574, 7.496, -67.01), (-2.099e-07, 4.857, -66.94), (-4.574, 7.496, -67.01), (-4.574, 12.78, -67.14), (-6.717e-07, 15.42, -67.21), (6.45, 13.13, -68.69), (6.45, 6.7, -68.51), (-1.371e-07, 3.484, -68.41), (-6.45, 6.7, -68.51), (-6.45, 13.13, -68.69), (-7.881e-07, 16.35, -68.79), (6.45, 11.78, -71.64), (6.45, 4.579, -71.45), (-1.371e-07, 0.98, -71.35), (-6.45, 4.579, -71.45), (-6.45, 11.78, -71.64), (-7.881e-07, 15.37, -71.73), (6.45, 8.106, -76.34), (6.45, 0.9087, -76.15), (-1.996e-07, -2.69, -76.06), (-6.45, 0.9087, -76.15), (-6.45, 8.106, -76.34), (-8.507e-07, 11.7, -76.44), (5.916, 2.539, -81.18), (5.916, -4.063, -81.01), (-2.795e-07, -7.364, -80.92), (-5.916, -4.063, -81.01), (-5.916, 2.539, -81.18), (-8.767e-07, 5.84, -81.27), (4.292, -5.425, -86.47), (4.292, -10.21, -86.35), (-3.199e-07, -12.61, -86.28), (-4.292, -10.21, -86.35), (-4.292, -5.425, -86.47), (-7.532e-07, -3.031, -86.53), (3.097, -10.56, -90.92), (3.097, -14.02, -90.83), (-3.785e-07, -15.75, -90.79), (-3.097, -14.02, -90.83), (-3.097, -10.56, -90.92), (-6.911e-07, -8.834, -90.97), (2.491, -14.19, -95.43), (2.491, -16.97, -95.36), (-4.061e-07, -18.36, -95.32), (-2.491, -16.97, -95.36), (-2.491, -14.19, -95.43), (-6.576e-07, -12.8, -95.47), (1.843, -16.91, -99.47), (1.843, -18.96, -99.41), (-4.48e-07, -19.99, -99.39), (-1.843, -18.96, -99.41), (-1.843, -16.91, -99.47), (-6.341e-07, -15.88, -99.5), (-5.491e-07, -20.24, -103.6), (-5.491e-07, -20.24, -103.6), (-5.602e-07, -20.24, -103.6), (-5.491e-07, -20.24, -103.6), (-5.491e-07, -20.24, -103.6), (-5.602e-07, -20.24, -103.6), (2.908, 8.331, -40.22), (3.0, 11.7, -40.75), (-3.0, 8.45, -40.45), (-0.09131, 6.708, -40.07), (-2.908, 11.82, -40.98), (0.09131, 13.44, -41.13), (0.04522, -18.02, -96.04), (0.02711, -18.02, 96.5), (0.1704, -18.0, -95.78), (0.1523, -18.0, 96.76), (0.2894, -17.96, -95.54), (0.2713, -17.96, 97.0), (0.3976, -17.89, -95.32), (0.3795, -17.89, 97.22), (0.4909, -17.81, -95.13), (0.4728, -17.81, 97.41), (0.5656, -17.7, -94.98), (0.5475, -17.7, 97.56), (0.619, -17.59, -94.87), (0.6009, -17.59, 97.67), (0.649, -17.47, -94.82), (0.6309, -17.46, 97.72), (0.6543, -17.34, -94.82), (0.6362, -17.34, 97.72), (0.6348, -17.21, -94.87), (0.6167, -17.21, 97.68), (0.5913, -17.09, -94.96), (0.5732, -17.09, 97.58), (0.5255, -16.99, -95.11), (0.5074, -16.99, 97.43), (0.4397, -16.89, -95.29), (0.4216, -16.89, 97.25), (0.3375, -16.82, -95.51), (0.3194, -16.82, 97.03), (0.2226, -16.76, -95.76), (0.2045, -16.76, 96.79), (0.09946, -16.73, -96.01), (0.08136, -16.73, 96.53), (-0.02711, -16.73, -96.28), (-0.04521, -16.73, 96.26), (-0.1523, -16.75, -96.54), (-0.1704, -16.75, 96.0), (-0.2713, -16.79, -96.78), (-0.2894, -16.79, 95.76), (-0.3795, -16.86, -97.01), (-0.3976, -16.86, 95.54), (-0.4728, -16.94, -97.19), (-0.4909, -16.94, 95.35), (-0.5475, -17.05, -97.34), (-0.5656, -17.05, 95.2), (-0.6009, -17.16, -97.45), (-0.619, -17.16, 95.09), (-0.6309, -17.28, -97.5), (-0.649, -17.28, 95.04), (-0.6362, -17.41, -97.5), (-0.6543, -17.41, 95.04), (-0.6167, -17.54, -97.46), (-0.6348, -17.54, 95.09), (-0.5732, -17.66, -97.36), (-0.5913, -17.65, 95.18), (-0.5074, -17.76, -97.21), (-0.5255, -17.76, 95.33), (-0.4216, -17.86, -97.03), (-0.4397, -17.86, 95.51), (-0.3194, -17.93, -96.81), (-0.3375, -17.93, 95.73), (-0.2045, -17.98, -96.57), (-0.2226, -17.98, 95.97), (-0.08136, -18.01, -96.31), (-0.09946, -18.01, 96.23), (0.1078, -18.01, -95.91), (0.08971, -18.01, 96.63), (0.03617, -56.96, 0.2276), (0.1614, -56.94, 0.4875), (0.2299, -17.98, -95.66), (0.2118, -17.98, 96.88), (0.2803, -56.89, 0.7329), (0.3435, -17.92, -95.43), (0.3254, -17.92, 97.11), (0.3886, -56.83, 0.9543), (0.4442, -17.85, -95.22), (0.4261, -17.85, 97.32), (0.4818, -56.74, 1.143), (0.5283, -17.75, -95.05), (0.5102, -17.75, 97.49), (0.5566, -56.64, 1.293), (0.5923, -17.65, -94.93), (0.5742, -17.65, 97.61), (0.61, -56.52, 1.396), (0.634, -17.53, -94.85), (0.6159, -17.53, 97.69), (0.6399, -56.4, 1.451), (0.6516, -17.4, -94.82), (0.6335, -17.4, 97.72), (0.6452, -56.27, 1.454), (0.6446, -17.28, -94.84), (0.6265, -17.28, 97.7), (0.6258, -56.15, 1.405), (0.6131, -17.15, -94.91), (0.595, -17.15, 97.63), (0.5823, -56.03, 1.306), (0.5584, -17.04, -95.04), (0.5403, -17.04, 97.5), (0.5164, -55.92, 1.162), (0.4826, -16.94, -95.2), (0.4645, -16.94, 97.34), (0.4307, -55.83, 0.9766), (0.3886, -16.86, -95.4), (0.3705, -16.86, 97.14), (0.3284, -55.75, 0.7584), (0.28, -16.79, -95.63), (0.2619, -16.79, 96.91), (0.2135, -55.7, 0.5151), (0.161, -16.75, -95.88), (0.1429, -16.75, 96.66), (0.09041, -55.67, 0.2563), (0.03618, -16.73, -96.15), (0.01807, -16.73, 96.39), (-0.03616, -55.67, -0.008077), (-0.08971, -16.74, -96.41), (-0.1078, -16.74, 96.13), (-0.1613, -55.68, -0.268), (-0.2118, -16.77, -96.66), (-0.2299, -16.77, 95.88), (-0.2803, -55.73, -0.5134), (-0.3254, -16.83, -96.89), (-0.3435, -16.82, 95.65), (-0.3885, -55.79, -0.7348), (-0.4261, -16.9, -97.1), (-0.4442, -16.9, 95.44), (-0.4818, -55.88, -0.9238), (-0.5102, -17.0, -97.27), (-0.5283, -16.99, 95.27), (-0.5566, -55.98, -1.073), (-0.5742, -17.1, -97.4), (-0.5923, -17.1, 95.15), (-0.61, -56.1, -1.177), (-0.6159, -17.22, -97.47), (-0.634, -17.22, 95.07), (-0.6399, -56.22, -1.231), (-0.6335, -17.35, -97.5), (-0.6516, -17.35, 95.04), (-0.6452, -56.35, -1.234), (-0.6265, -17.47, -97.48), (-0.6446, -17.47, 95.06), (-0.6258, -56.47, -1.185), (-0.595, -17.6, -97.41), (-0.6131, -17.6, 95.13), (-0.5823, -56.59, -1.087), (-0.5403, -17.71, -97.28), (-0.5584, -17.71, 95.26), (-0.5164, -56.7, -0.9421), (-0.4645, -17.81, -97.12), (-0.4826, -17.81, 95.42), (-0.4307, -56.79, -0.7571), (-0.3705, -17.89, -96.92), (-0.3886, -17.89, 95.62), (-0.3284, -56.87, -0.5389), (-0.2619, -17.96, -96.69), (-0.28, -17.96, 95.85), (-0.2135, -56.92, -0.2956), (-0.1429, -18.0, -96.44), (-0.161, -18.0, 96.1), (-0.09041, -56.95, -0.03683), (-0.01807, -18.02, -96.17), (-0.03617, -18.02, 96.37), (-0.02712, -56.95, 0.09538), (-0.152, -56.94, -0.1662), (-0.271, -56.89, -0.4172), (-0.3795, -56.83, -0.648), (-0.4735, -56.75, -0.8496), (-0.5493, -56.65, -1.014), (-0.604, -56.53, -1.136), (-0.6355, -56.41, -1.21), (-0.6426, -56.28, -1.233), (-0.6249, -56.16, -1.204), (-0.5833, -56.04, -1.125), (-0.5192, -55.93, -0.9984), (-0.4352, -55.84, -0.8293), (-0.3344, -55.76, -0.6241), (-0.2208, -55.71, -0.3907), (-0.09876, -55.67, -0.138), (0.02713, -55.67, 0.1241), (0.152, -55.69, 0.3857), (0.271, -55.73, 0.6367), (0.3796, -55.79, 0.8675), (0.4736, -55.88, 1.069), (0.5494, -55.98, 1.234), (0.604, -56.09, 1.355), (0.6355, -56.21, 1.429), (0.6426, -56.34, 1.452), (0.6249, -56.46, 1.424), (0.5833, -56.58, 1.344), (0.5192, -56.69, 1.218), (0.4352, -56.78, 1.049), (0.3344, -56.86, 0.8436), (0.2208, -56.91, 0.6102), (0.09876, -56.95, 0.3575)], [], [(3, 4, 10, 9), (1, 2, 8, 7), (4, 5, 11, 10), (5, 0, 6, 11), (0, 1, 7, 6), (2, 3, 9, 8), (7, 8, 14, 13), (10, 11, 17, 16), (11, 6, 12, 17), (6, 7, 13, 12), (8, 9, 15, 14), (9, 10, 16, 15), (12, 13, 19, 18), (14, 15, 21, 20), (15, 16, 22, 21), (13, 14, 20, 19), (16, 17, 23, 22), (17, 12, 18, 23), (19, 20, 26, 25), (22, 23, 29, 28), (23, 18, 24, 29), (18, 19, 25, 24), (20, 21, 27, 26), (21, 22, 28, 27), (26, 27, 33, 32), (27, 28, 34, 33), (25, 26, 32, 31), (28, 29, 35, 34), (29, 24, 30, 35), (24, 25, 31, 30), (34, 35, 41, 40), (35, 30, 36, 41), (30, 31, 37, 36), (32, 33, 39, 38), (33, 34, 40, 39), (31, 32, 38, 37), (39, 40, 46, 45), (37, 38, 44, 43), (40, 41, 47, 46), (41, 36, 42, 47), (36, 37, 43, 42), (38, 39, 45, 44), (47, 42, 48, 53), (42, 43, 49, 48), (44, 45, 51, 50), (45, 46, 52, 51), (43, 44, 50, 49), (46, 47, 53, 52), (49, 50, 56, 55), (52, 53, 59, 58), (53, 48, 54, 59), (48, 49, 55, 54), (50, 51, 57, 56), (51, 52, 58, 57), (193, 192, 61, 60), (195, 194, 63, 62), (194, 196, 64, 63), (192, 195, 62, 61), (196, 197, 65, 64), (197, 193, 60, 65), (61, 62, 68, 67), (64, 65, 71, 70), (65, 60, 66, 71), (60, 61, 67, 66), (62, 63, 69, 68), (63, 64, 70, 69), (91, 90, 73, 72), (93, 92, 75, 74), (92, 94, 76, 75), (90, 93, 74, 73), (94, 95, 77, 76), (95, 91, 72, 77), (73, 74, 80, 79), (76, 77, 83, 82), (77, 72, 78, 83), (72, 73, 79, 78), (74, 75, 81, 80), (75, 76, 82, 81), (78, 79, 85, 84), (80, 81, 87, 86), (81, 82, 88, 87), (79, 80, 86, 85), (82, 83, 89, 88), (83, 78, 84, 89), (71, 66, 91, 95), (70, 71, 95, 94), (67, 68, 93, 90), (69, 70, 94, 92), (68, 69, 92, 93), (66, 67, 90, 91), (85, 86, 98, 97), (88, 89, 101, 100), (89, 84, 96, 101), (84, 85, 97, 96), (86, 87, 99, 98), (87, 88, 100, 99), (100, 101, 107, 106), (101, 96, 102, 107), (96, 97, 103, 102), (98, 99, 105, 104), (99, 100, 106, 105), (97, 98, 104, 103), (105, 106, 112, 111), (103, 104, 110, 109), (106, 107, 113, 112), (107, 102, 108, 113), (102, 103, 109, 108), (104, 105, 111, 110), (113, 108, 114, 119), (108, 109, 115, 114), (110, 111, 117, 116), (111, 112, 118, 117), (109, 110, 116, 115), (112, 113, 119, 118), (115, 116, 122, 121), (118, 119, 125, 124), (119, 114, 120, 125), (114, 115, 121, 120), (116, 117, 123, 122), (117, 118, 124, 123), (120, 121, 127, 126), (122, 123, 129, 128), (123, 124, 130, 129), (121, 122, 128, 127), (124, 125, 131, 130), (125, 120, 126, 131), (127, 128, 134, 133), (130, 131, 137, 136), (131, 126, 132, 137), (126, 127, 133, 132), (128, 129, 135, 134), (129, 130, 136, 135), (132, 133, 139, 138), (134, 135, 141, 140), (135, 136, 142, 141), (133, 134, 140, 139), (136, 137, 143, 142), (137, 132, 138, 143), (139, 140, 146, 145), (142, 143, 149, 148), (143, 138, 144, 149), (138, 139, 145, 144), (140, 141, 147, 146), (141, 142, 148, 147), (145, 146, 152, 151), (148, 149, 155, 154), (149, 144, 150, 155), (144, 145, 151, 150), (146, 147, 153, 152), (147, 148, 154, 153), (154, 155, 161, 160), (155, 150, 156, 161), (150, 151, 157, 156), (152, 153, 159, 158), (153, 154, 160, 159), (151, 152, 158, 157), (159, 160, 166, 165), (157, 158, 164, 163), (160, 161, 167, 166), (161, 156, 162, 167), (156, 157, 163, 162), (158, 159, 165, 164), (167, 162, 168, 173), (162, 163, 169, 168), (164, 165, 171, 170), (165, 166, 172, 171), (163, 164, 170, 169), (166, 167, 173, 172), (169, 170, 176, 175), (172, 173, 179, 178), (173, 168, 174, 179), (168, 169, 175, 174), (170, 171, 177, 176), (171, 172, 178, 177), (174, 175, 181, 180), (176, 177, 183, 182), (177, 178, 184, 183), (175, 176, 182, 181), (178, 179, 185, 184), (179, 174, 180, 185), (181, 182, 188, 187), (184, 185, 191, 190), (185, 180, 186, 191), (180, 181, 187, 186), (182, 183, 189, 188), (183, 184, 190, 189), (59, 54, 193, 197), (58, 59, 197, 196), (55, 56, 195, 192), (57, 58, 196, 194), (56, 57, 194, 195), (54, 55, 192, 193), (191, 186, 187, 188, 189, 190), (389, 263, 201, 265), (388, 267, 203, 268), (387, 270, 205, 271), (386, 273, 207, 274), (385, 276, 209, 277), (384, 279, 211, 280), (383, 282, 213, 283), (382, 285, 215, 286), (381, 288, 217, 289), (380, 291, 219, 292), (379, 294, 221, 295), (378, 297, 223, 298), (377, 300, 225, 301), (376, 303, 227, 304), (375, 306, 229, 307), (374, 309, 231, 310), (373, 312, 233, 313), (372, 315, 235, 316), (371, 318, 237, 319), (370, 321, 239, 322), (369, 324, 241, 325), (368, 327, 243, 328), (367, 330, 245, 331), (366, 333, 247, 334), (365, 336, 249, 337), (364, 339, 251, 340), (363, 342, 253, 343), (362, 345, 255, 346), (361, 348, 257, 349), (360, 351, 259, 352), (201, 263, 199, 357, 261, 354, 259, 351, 257, 348, 255, 345, 253, 342, 251, 339, 249, 336, 247, 333, 245, 330, 243, 327, 241, 324, 239, 321, 237, 318, 235, 315, 233, 312, 231, 309, 229, 306, 227, 303, 225, 300, 223, 297, 221, 294, 219, 291, 217, 288, 215, 285, 213, 282, 211, 279, 209, 276, 207, 273, 205, 270, 203, 267), (359, 354, 261, 355), (358, 357, 199, 264), (198, 262, 200, 266, 202, 269, 204, 272, 206, 275, 208, 278, 210, 281, 212, 284, 214, 287, 216, 290, 218, 293, 220, 296, 222, 299, 224, 302, 226, 305, 228, 308, 230, 311, 232, 314, 234, 317, 236, 320, 238, 323, 240, 326, 242, 329, 244, 332, 246, 335, 248, 338, 250, 341, 252, 344, 254, 347, 256, 350, 258, 353, 260, 356), (356, 358, 264, 198), (260, 355, 358, 356), (355, 261, 357, 358), (353, 359, 355, 260), (258, 352, 359, 353), (352, 259, 354, 359), (350, 360, 352, 258), (256, 349, 360, 350), (349, 257, 351, 360), (347, 361, 349, 256), (254, 346, 361, 347), (346, 255, 348, 361), (344, 362, 346, 254), (252, 343, 362, 344), (343, 253, 345, 362), (341, 363, 343, 252), (250, 340, 363, 341), (340, 251, 342, 363), (338, 364, 340, 250), (248, 337, 364, 338), (337, 249, 339, 364), (335, 365, 337, 248), (246, 334, 365, 335), (334, 247, 336, 365), (332, 366, 334, 246), (244, 331, 366, 332), (331, 245, 333, 366), (329, 367, 331, 244), (242, 328, 367, 329), (328, 243, 330, 367), (326, 368, 328, 242), (240, 325, 368, 326), (325, 241, 327, 368), (323, 369, 325, 240), (238, 322, 369, 323), (322, 239, 324, 369), (320, 370, 322, 238), (236, 319, 370, 320), (319, 237, 321, 370), (317, 371, 319, 236), (234, 316, 371, 317), (316, 235, 318, 371), (314, 372, 316, 234), (232, 313, 372, 314), (313, 233, 315, 372), (311, 373, 313, 232), (230, 310, 373, 311), (310, 231, 312, 373), (308, 374, 310, 230), (228, 307, 374, 308), (307, 229, 309, 374), (305, 375, 307, 228), (226, 304, 375, 305), (304, 227, 306, 375), (302, 376, 304, 226), (224, 301, 376, 302), (301, 225, 303, 376), (299, 377, 301, 224), (222, 298, 377, 299), (298, 223, 300, 377), (296, 378, 298, 222), (220, 295, 378, 296), (295, 221, 297, 378), (293, 379, 295, 220), (218, 292, 379, 293), (292, 219, 294, 379), (290, 380, 292, 218), (216, 289, 380, 290), (289, 217, 291, 380), (287, 381, 289, 216), (214, 286, 381, 287), (286, 215, 288, 381), (284, 382, 286, 214), (212, 283, 382, 284), (283, 213, 285, 382), (281, 383, 283, 212), (210, 280, 383, 281), (280, 211, 282, 383), (278, 384, 280, 210), (208, 277, 384, 278), (277, 209, 279, 384), (275, 385, 277, 208), (206, 274, 385, 275), (274, 207, 276, 385), (272, 386, 274, 206), (204, 271, 386, 272), (271, 205, 273, 386), (269, 387, 271, 204), (202, 268, 387, 269), (268, 203, 270, 387), (266, 388, 268, 202), (200, 265, 388, 266), (265, 201, 267, 388), (262, 389, 265, 200), (198, 264, 389, 262), (264, 199, 263, 389)])
me_cube.polygons.foreach_set('use_smooth', [True] * 323)
me_cube.polygons.foreach_set('material_index', [0, 0, 0, 0, 0, 0, 0, 0, 0, 0, 0, 0, 0, 0, 0, 0, 0, 0, 0, 0, 0, 0, 0, 0, 0, 0, 0, 0, 0, 0, 0, 0, 0, 0, 0, 0, 0, 0, 0, 0, 0, 0, 0, 0, 0, 0, 0, 0, 0, 0, 0, 0, 0, 0, 0, 0, 0, 0, 0, 0, 0, 0, 0, 0, 0, 0, 0, 0, 0, 0, 0, 0, 0, 0, 0, 0, 0, 0, 0, 0, 0, 0, 0, 0, 0, 0, 0, 0, 0, 0, 0, 0, 0, 0, 0, 0, 0, 0, 0, 0, 0, 0, 0, 0, 0, 0, 0, 0, 0, 0, 0, 0, 0, 0, 0, 0, 0, 0, 0, 0, 0, 0, 0, 0, 0, 0, 0, 0, 0, 0, 0, 0, 0, 0, 0, 0, 0, 0, 0, 0, 0, 0, 0, 0, 0, 0, 0, 0, 0, 0, 0, 0, 0, 0, 0, 0, 0, 0, 0, 0, 0, 0, 0, 0, 0, 0, 0, 0, 0, 0, 0, 0, 0, 0, 0, 0, 0, 0, 0, 0, 0, 0, 0, 0, 0, 0, 0, 0, 0, 0, 0, 0, 0, 1, 1, 1, 1, 1, 1, 1, 1, 1, 1, 1, 1, 1, 1, 1, 1, 1, 1, 1, 1, 1, 1, 1, 1, 1, 1, 1, 1, 1, 1, 1, 1, 1, 1, 1, 1, 1, 1, 1, 1, 1, 1, 1, 1, 1, 1, 1, 1, 1, 1, 1, 1, 1, 1, 1, 1, 1, 1, 1, 1, 1, 1, 1, 1, 1, 1, 1, 1, 1, 1, 1, 1, 1, 1, 1, 1, 1, 1, 1, 1, 1, 1, 1, 1, 1, 1, 1, 1, 1, 1, 1, 1, 1, 1, 1, 1, 1, 1, 1, 1, 1, 1, 1, 1, 1, 1, 1, 1, 1, 1, 1, 1, 1, 1, 1, 1, 1, 1, 1, 1, 1, 1, 1, 1, 1, 1, 1, 1, 1, 1])
me_cube.materials.append(mat_material)
me_cube.materials.append(mat_material_001)
me_cube.use_remesh_preserve_volume = False
me_cube.use_remesh_preserve_attributes = False
me_cube.use_mirror_vertex_groups = False
me_cube.update()

# ---- objects
ob_flag_001 = bpy.data.objects.new('Flag.001', me_circle_004)
ob_flag = bpy.data.objects.new('Flag', me_circle)
ob_arrow_002 = bpy.data.objects.new('Arrow.002', me_cylinder_002)
ob_arrow_001 = bpy.data.objects.new('Arrow.001', me_cylinder_001)
ob_arrow = bpy.data.objects.new('Arrow', me_cylinder)
ob_bow = bpy.data.objects.new('Bow', me_cube)
ob_camera = bpy.data.objects.new('Camera', cam_camera)

# ---- transforms, parenting, visibility, modifiers, constraints
ob_flag_001.location = (1.613, 1.471, 0.8681)
ob_flag_001.rotation_euler = (-2.112, -0.1045, 1.399)
ob_flag_001.scale = (0.05172, 0.05172, 0.05172)
ob_flag_001.lineart.crease_threshold = 0.0
ob_flag.location = (1.613, -1.439, 0.8653)
ob_flag.rotation_euler = (-2.112, -0.1045, 1.399)
ob_flag.scale = (0.05172, 0.05172, 0.05172)
ob_flag.lineart.crease_threshold = 0.0
ob_arrow_002.location = (0.4658, -0.2131, 0.91)
ob_arrow_002.rotation_euler = (1.619, 0.005029, 4.608)
ob_arrow_002.scale = (0.05328, 0.05328, -2.749)
ob_arrow_002.lineart.crease_threshold = 0.0
ob_arrow_001.location = (0.4658, 0.2138, 0.91)
ob_arrow_001.rotation_euler = (1.619, -0.005029, 4.817)
ob_arrow_001.scale = (0.05328, 0.05328, -2.749)
ob_arrow_001.lineart.crease_threshold = 0.0
ob_arrow.location = (0.4658, 5.817e-05, 0.9261)
ob_arrow.rotation_euler = (1.619, -1.351e-09, 4.712)
ob_arrow.scale = (0.05328, 0.05328, -2.749)
ob_arrow.lineart.crease_threshold = 0.0
ob_bow.location = (1.046, -9.934e-09, 0.78)
ob_bow.rotation_euler = (4.411e-08, 0.005344, -1.571)
ob_bow.scale = (0.04282, 0.04282, 0.04282)
ob_bow.lock_rotations_4d = False
ob_bow.empty_display_type = 'ARROWS'
ob_bow.lineart.crease_threshold = 0.0
_m = ob_bow.modifiers.new('Mirror', 'MIRROR')
_m.use_axis = (False, False, True)
ob_camera.location = (7.481, -6.508, 5.344)
ob_camera.rotation_euler = (1.109, 0.0, 0.8149)
ob_camera.lock_rotations_4d = False
ob_camera.empty_display_type = 'ARROWS'
ob_camera.color = (0.0, 0.0, 0.0, 0.0)
ob_camera.display_type = 'WIRE'
ob_camera.lineart.crease_threshold = 0.0

# ---- collection membership
col_collection_1.objects.link(ob_flag_001)
col_collection_1.objects.link(ob_flag)
col_collection_1.objects.link(ob_arrow_002)
col_collection_1.objects.link(ob_arrow_001)
col_collection_1.objects.link(ob_arrow)
col_collection_1.objects.link(ob_bow)
col_collection_2.objects.link(ob_camera)

# ---- scene / render settings (as saved in the file)
scene.camera = ob_camera
scene.frame_start = 1; scene.frame_end = 250; scene.frame_set(0)
scene.render.engine = 'CYCLES'
scene.render.fps = 60
scene.render.dither_intensity = 0.0
scene.render.motion_blur_position = 'START'
scene.cycles.use_denoising = False
scene.cycles.samples = 128
scene.cycles.sampling_pattern = 'TABULATED_SOBOL'
scene.cycles.use_adaptive_sampling = False
scene.cycles.use_light_tree = False
scene.cycles.blur_glossy = 0.0
scene.cycles.max_bounces = 16
scene.cycles.glossy_bounces = 25
scene.cycles.transparent_max_bounces = 16
scene.cycles.sample_clamp_indirect = 0.0
scene.view_settings.view_transform = 'Standard'
bpy.context.view_layer.update()

# ---- added for rendering (the .blend has no usable light): sun
light_auto_sun = bpy.data.lights.new('AutoSun', 'SUN')
light_auto_sun.energy = 3.0
light_auto_sun.angle = 0.0523599
ob_auto_sun = bpy.data.objects.new('AutoSun', light_auto_sun)
scene.collection.objects.link(ob_auto_sun)
ob_auto_sun.rotation_euler = (0.872665, 0.174533, 0.523599)
bpy.context.view_layer.update()
